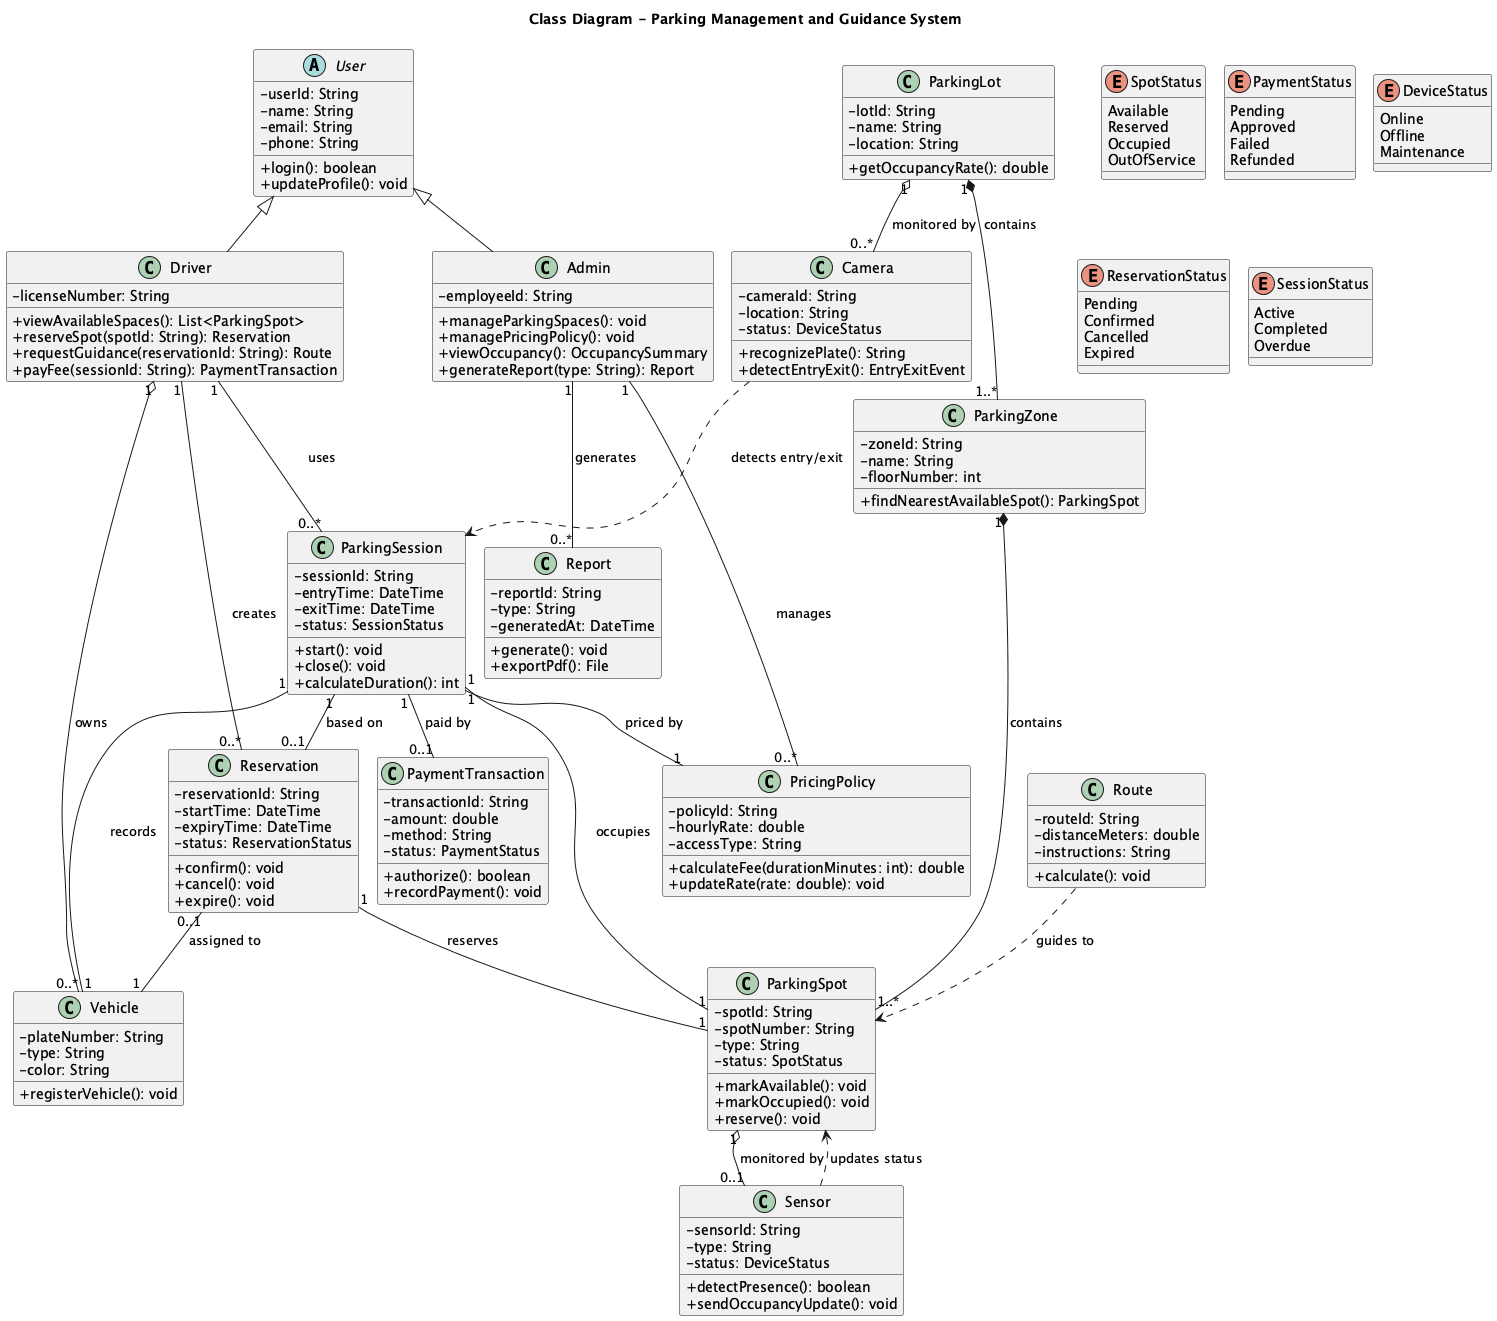

The diagram above was rendered by PlantUML. Its source (embedded in the PNG):
@startuml class_diagram
!pragma layout smetana
title Class Diagram - Parking Management and Guidance System

skinparam classAttributeIconSize 0

abstract class User {
  - userId: String
  - name: String
  - email: String
  - phone: String
  + login(): boolean
  + updateProfile(): void
}

class Driver {
  - licenseNumber: String
  + viewAvailableSpaces(): List<ParkingSpot>
  + reserveSpot(spotId: String): Reservation
  + requestGuidance(reservationId: String): Route
  + payFee(sessionId: String): PaymentTransaction
}

class Admin {
  - employeeId: String
  + manageParkingSpaces(): void
  + managePricingPolicy(): void
  + viewOccupancy(): OccupancySummary
  + generateReport(type: String): Report
}

class Vehicle {
  - plateNumber: String
  - type: String
  - color: String
  + registerVehicle(): void
}

class ParkingLot {
  - lotId: String
  - name: String
  - location: String
  + getOccupancyRate(): double
}

class ParkingZone {
  - zoneId: String
  - name: String
  - floorNumber: int
  + findNearestAvailableSpot(): ParkingSpot
}

class ParkingSpot {
  - spotId: String
  - spotNumber: String
  - type: String
  - status: SpotStatus
  + markAvailable(): void
  + markOccupied(): void
  + reserve(): void
}

class Sensor {
  - sensorId: String
  - type: String
  - status: DeviceStatus
  + detectPresence(): boolean
  + sendOccupancyUpdate(): void
}

class Camera {
  - cameraId: String
  - location: String
  - status: DeviceStatus
  + recognizePlate(): String
  + detectEntryExit(): EntryExitEvent
}

class Reservation {
  - reservationId: String
  - startTime: DateTime
  - expiryTime: DateTime
  - status: ReservationStatus
  + confirm(): void
  + cancel(): void
  + expire(): void
}

class ParkingSession {
  - sessionId: String
  - entryTime: DateTime
  - exitTime: DateTime
  - status: SessionStatus
  + start(): void
  + close(): void
  + calculateDuration(): int
}

class PricingPolicy {
  - policyId: String
  - hourlyRate: double
  - accessType: String
  + calculateFee(durationMinutes: int): double
  + updateRate(rate: double): void
}

class PaymentTransaction {
  - transactionId: String
  - amount: double
  - method: String
  - status: PaymentStatus
  + authorize(): boolean
  + recordPayment(): void
}

class Report {
  - reportId: String
  - type: String
  - generatedAt: DateTime
  + generate(): void
  + exportPdf(): File
}

class Route {
  - routeId: String
  - distanceMeters: double
  - instructions: String
  + calculate(): void
}

enum SpotStatus {
  Available
  Reserved
  Occupied
  OutOfService
}

enum PaymentStatus {
  Pending
  Approved
  Failed
  Refunded
}

enum DeviceStatus {
  Online
  Offline
  Maintenance
}

enum ReservationStatus {
  Pending
  Confirmed
  Cancelled
  Expired
}

enum SessionStatus {
  Active
  Completed
  Overdue
}

User <|-- Driver
User <|-- Admin

Driver "1" o-- "0..*" Vehicle : owns
Driver "1" -- "0..*" Reservation : creates
Driver "1" -- "0..*" ParkingSession : uses

ParkingLot "1" *-- "1..*" ParkingZone : contains
ParkingZone "1" *-- "1..*" ParkingSpot : contains
ParkingSpot "1" o-- "0..1" Sensor : monitored by
ParkingLot "1" o-- "0..*" Camera : monitored by

Reservation "1" -- "1" ParkingSpot : reserves
Reservation "0..1" -- "1" Vehicle : assigned to
ParkingSession "1" -- "1" ParkingSpot : occupies
ParkingSession "1" -- "1" Vehicle : records
ParkingSession "1" -- "0..1" Reservation : based on
ParkingSession "1" -- "1" PricingPolicy : priced by
ParkingSession "1" -- "0..1" PaymentTransaction : paid by

Admin "1" -- "0..*" PricingPolicy : manages
Admin "1" -- "0..*" Report : generates
Route ..> ParkingSpot : guides to
Camera ..> ParkingSession : detects entry/exit
Sensor ..> ParkingSpot : updates status

@enduml